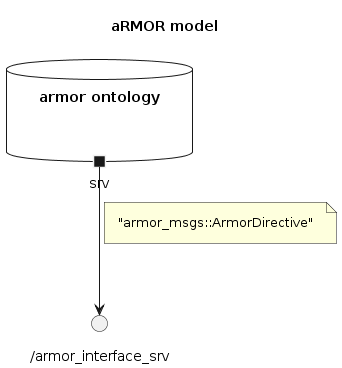

The diagram above was rendered by PlantUML. Its source (embedded in the PNG):
@startuml

''' DIAGRAM INFOS
title "aRMOR model"
skinparam Padding 8


''' DIAGRAM ELEMENTS
database "armor ontology" as ARMOR {
        portout "srv" as ARMOR_P1
}

interface "/armor_interface_srv" as ARMOR_SRV

''' DIAGRAM CONNECTIONS
ARMOR_P1 --> ARMOR_SRV
note left on link : "armor_msgs::ArmorDirective"

@enduml